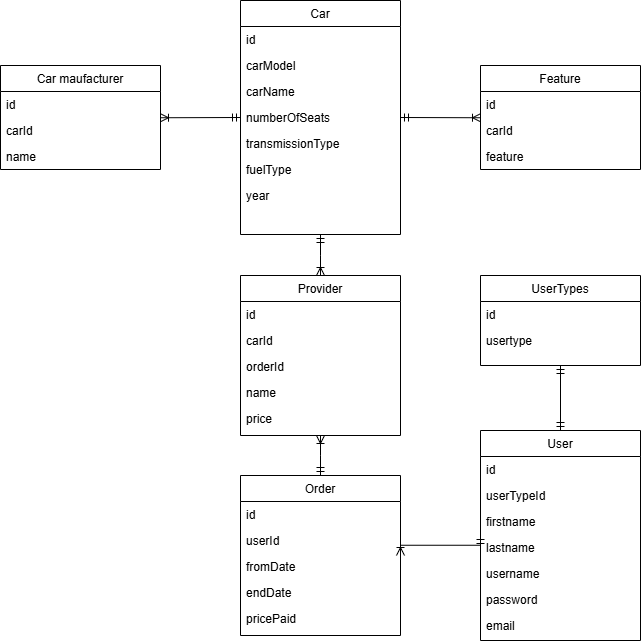

The diagram above was exported from draw.io. Its source (the exported page's mxGraphModel, read from the mxfile embedded in the PNG):
<mxGraphModel dx="1183" dy="784" grid="1" gridSize="10" guides="1" tooltips="1" connect="1" arrows="1" fold="1" page="1" pageScale="1" pageWidth="827" pageHeight="1169" math="0" shadow="0">
  <root>
    <mxCell id="WIyWlLk6GJQsqaUBKTNV-0" />
    <mxCell id="WIyWlLk6GJQsqaUBKTNV-1" parent="WIyWlLk6GJQsqaUBKTNV-0" />
    <mxCell id="zkfFHV4jXpPFQw0GAbJ--0" value="Car" style="swimlane;fontStyle=0;align=center;verticalAlign=top;childLayout=stackLayout;horizontal=1;startSize=26;horizontalStack=0;resizeParent=1;resizeLast=0;collapsible=1;marginBottom=0;rounded=0;shadow=0;strokeWidth=1;" parent="WIyWlLk6GJQsqaUBKTNV-1" vertex="1">
      <mxGeometry x="400" y="125" width="160" height="234" as="geometry">
        <mxRectangle x="230" y="140" width="160" height="26" as="alternateBounds" />
      </mxGeometry>
    </mxCell>
    <mxCell id="WBPu-nJmFgz0Cseh8K1a-8" value="id" style="text;align=left;verticalAlign=top;spacingLeft=4;spacingRight=4;overflow=hidden;rotatable=0;points=[[0,0.5],[1,0.5]];portConstraint=eastwest;" vertex="1" parent="zkfFHV4jXpPFQw0GAbJ--0">
      <mxGeometry y="26" width="160" height="26" as="geometry" />
    </mxCell>
    <mxCell id="zkfFHV4jXpPFQw0GAbJ--2" value="carModel" style="text;align=left;verticalAlign=top;spacingLeft=4;spacingRight=4;overflow=hidden;rotatable=0;points=[[0,0.5],[1,0.5]];portConstraint=eastwest;rounded=0;shadow=0;html=0;" parent="zkfFHV4jXpPFQw0GAbJ--0" vertex="1">
      <mxGeometry y="52" width="160" height="26" as="geometry" />
    </mxCell>
    <mxCell id="WBPu-nJmFgz0Cseh8K1a-12" value="carName" style="text;align=left;verticalAlign=top;spacingLeft=4;spacingRight=4;overflow=hidden;rotatable=0;points=[[0,0.5],[1,0.5]];portConstraint=eastwest;rounded=0;shadow=0;html=0;" vertex="1" parent="zkfFHV4jXpPFQw0GAbJ--0">
      <mxGeometry y="78" width="160" height="26" as="geometry" />
    </mxCell>
    <mxCell id="WBPu-nJmFgz0Cseh8K1a-3" value="numberOfSeats" style="text;align=left;verticalAlign=top;spacingLeft=4;spacingRight=4;overflow=hidden;rotatable=0;points=[[0,0.5],[1,0.5]];portConstraint=eastwest;rounded=0;shadow=0;html=0;" vertex="1" parent="zkfFHV4jXpPFQw0GAbJ--0">
      <mxGeometry y="104" width="160" height="26" as="geometry" />
    </mxCell>
    <mxCell id="WBPu-nJmFgz0Cseh8K1a-2" value="transmissionType" style="text;align=left;verticalAlign=top;spacingLeft=4;spacingRight=4;overflow=hidden;rotatable=0;points=[[0,0.5],[1,0.5]];portConstraint=eastwest;rounded=0;shadow=0;html=0;" vertex="1" parent="zkfFHV4jXpPFQw0GAbJ--0">
      <mxGeometry y="130" width="160" height="26" as="geometry" />
    </mxCell>
    <mxCell id="WBPu-nJmFgz0Cseh8K1a-0" value="fuelType" style="text;align=left;verticalAlign=top;spacingLeft=4;spacingRight=4;overflow=hidden;rotatable=0;points=[[0,0.5],[1,0.5]];portConstraint=eastwest;rounded=0;shadow=0;html=0;" vertex="1" parent="zkfFHV4jXpPFQw0GAbJ--0">
      <mxGeometry y="156" width="160" height="26" as="geometry" />
    </mxCell>
    <mxCell id="zkfFHV4jXpPFQw0GAbJ--3" value="year" style="text;align=left;verticalAlign=top;spacingLeft=4;spacingRight=4;overflow=hidden;rotatable=0;points=[[0,0.5],[1,0.5]];portConstraint=eastwest;rounded=0;shadow=0;html=0;" parent="zkfFHV4jXpPFQw0GAbJ--0" vertex="1">
      <mxGeometry y="182" width="160" height="26" as="geometry" />
    </mxCell>
    <mxCell id="zkfFHV4jXpPFQw0GAbJ--13" value="Order" style="swimlane;fontStyle=0;align=center;verticalAlign=top;childLayout=stackLayout;horizontal=1;startSize=26;horizontalStack=0;resizeParent=1;resizeLast=0;collapsible=1;marginBottom=0;rounded=0;shadow=0;strokeWidth=1;" parent="WIyWlLk6GJQsqaUBKTNV-1" vertex="1">
      <mxGeometry x="400" y="600" width="160" height="160" as="geometry">
        <mxRectangle x="340" y="380" width="170" height="26" as="alternateBounds" />
      </mxGeometry>
    </mxCell>
    <mxCell id="zkfFHV4jXpPFQw0GAbJ--14" value="id" style="text;align=left;verticalAlign=top;spacingLeft=4;spacingRight=4;overflow=hidden;rotatable=0;points=[[0,0.5],[1,0.5]];portConstraint=eastwest;" parent="zkfFHV4jXpPFQw0GAbJ--13" vertex="1">
      <mxGeometry y="26" width="160" height="26" as="geometry" />
    </mxCell>
    <mxCell id="WBPu-nJmFgz0Cseh8K1a-43" value="userId" style="text;align=left;verticalAlign=top;spacingLeft=4;spacingRight=4;overflow=hidden;rotatable=0;points=[[0,0.5],[1,0.5]];portConstraint=eastwest;" vertex="1" parent="zkfFHV4jXpPFQw0GAbJ--13">
      <mxGeometry y="52" width="160" height="26" as="geometry" />
    </mxCell>
    <mxCell id="WBPu-nJmFgz0Cseh8K1a-51" value="fromDate" style="text;align=left;verticalAlign=top;spacingLeft=4;spacingRight=4;overflow=hidden;rotatable=0;points=[[0,0.5],[1,0.5]];portConstraint=eastwest;" vertex="1" parent="zkfFHV4jXpPFQw0GAbJ--13">
      <mxGeometry y="78" width="160" height="26" as="geometry" />
    </mxCell>
    <mxCell id="WBPu-nJmFgz0Cseh8K1a-52" value="endDate" style="text;align=left;verticalAlign=top;spacingLeft=4;spacingRight=4;overflow=hidden;rotatable=0;points=[[0,0.5],[1,0.5]];portConstraint=eastwest;" vertex="1" parent="zkfFHV4jXpPFQw0GAbJ--13">
      <mxGeometry y="104" width="160" height="26" as="geometry" />
    </mxCell>
    <mxCell id="WBPu-nJmFgz0Cseh8K1a-53" value="pricePaid" style="text;align=left;verticalAlign=top;spacingLeft=4;spacingRight=4;overflow=hidden;rotatable=0;points=[[0,0.5],[1,0.5]];portConstraint=eastwest;" vertex="1" parent="zkfFHV4jXpPFQw0GAbJ--13">
      <mxGeometry y="130" width="160" height="26" as="geometry" />
    </mxCell>
    <mxCell id="WBPu-nJmFgz0Cseh8K1a-5" value="Feature" style="swimlane;fontStyle=0;align=center;verticalAlign=top;childLayout=stackLayout;horizontal=1;startSize=26;horizontalStack=0;resizeParent=1;resizeLast=0;collapsible=1;marginBottom=0;rounded=0;shadow=0;strokeWidth=1;" vertex="1" parent="WIyWlLk6GJQsqaUBKTNV-1">
      <mxGeometry x="640" y="190" width="160" height="104" as="geometry">
        <mxRectangle x="340" y="380" width="170" height="26" as="alternateBounds" />
      </mxGeometry>
    </mxCell>
    <mxCell id="WBPu-nJmFgz0Cseh8K1a-10" value="id" style="text;align=left;verticalAlign=top;spacingLeft=4;spacingRight=4;overflow=hidden;rotatable=0;points=[[0,0.5],[1,0.5]];portConstraint=eastwest;rounded=0;shadow=0;html=0;" vertex="1" parent="WBPu-nJmFgz0Cseh8K1a-5">
      <mxGeometry y="26" width="160" height="26" as="geometry" />
    </mxCell>
    <mxCell id="WBPu-nJmFgz0Cseh8K1a-22" value="carId" style="text;align=left;verticalAlign=top;spacingLeft=4;spacingRight=4;overflow=hidden;rotatable=0;points=[[0,0.5],[1,0.5]];portConstraint=eastwest;rounded=0;shadow=0;html=0;" vertex="1" parent="WBPu-nJmFgz0Cseh8K1a-5">
      <mxGeometry y="52" width="160" height="26" as="geometry" />
    </mxCell>
    <mxCell id="WBPu-nJmFgz0Cseh8K1a-9" value="feature" style="text;align=left;verticalAlign=top;spacingLeft=4;spacingRight=4;overflow=hidden;rotatable=0;points=[[0,0.5],[1,0.5]];portConstraint=eastwest;rounded=0;shadow=0;html=0;" vertex="1" parent="WBPu-nJmFgz0Cseh8K1a-5">
      <mxGeometry y="78" width="160" height="26" as="geometry" />
    </mxCell>
    <mxCell id="WBPu-nJmFgz0Cseh8K1a-11" value="" style="endArrow=ERoneToMany;html=1;rounded=0;startArrow=ERmandOne;startFill=0;endFill=0;edgeStyle=elbowEdgeStyle;elbow=vertical;entryX=0;entryY=0.5;entryDx=0;entryDy=0;exitX=1;exitY=0.5;exitDx=0;exitDy=0;" edge="1" parent="WIyWlLk6GJQsqaUBKTNV-1" source="zkfFHV4jXpPFQw0GAbJ--0" target="WBPu-nJmFgz0Cseh8K1a-5">
      <mxGeometry width="50" height="50" relative="1" as="geometry">
        <mxPoint x="560" y="237" as="sourcePoint" />
        <mxPoint x="600" y="260" as="targetPoint" />
      </mxGeometry>
    </mxCell>
    <mxCell id="WBPu-nJmFgz0Cseh8K1a-13" value="Car maufacturer" style="swimlane;fontStyle=0;align=center;verticalAlign=top;childLayout=stackLayout;horizontal=1;startSize=26;horizontalStack=0;resizeParent=1;resizeLast=0;collapsible=1;marginBottom=0;rounded=0;shadow=0;strokeWidth=1;" vertex="1" parent="WIyWlLk6GJQsqaUBKTNV-1">
      <mxGeometry x="160" y="190" width="160" height="104" as="geometry">
        <mxRectangle x="340" y="380" width="170" height="26" as="alternateBounds" />
      </mxGeometry>
    </mxCell>
    <mxCell id="WBPu-nJmFgz0Cseh8K1a-14" value="id" style="text;align=left;verticalAlign=top;spacingLeft=4;spacingRight=4;overflow=hidden;rotatable=0;points=[[0,0.5],[1,0.5]];portConstraint=eastwest;rounded=0;shadow=0;html=0;" vertex="1" parent="WBPu-nJmFgz0Cseh8K1a-13">
      <mxGeometry y="26" width="160" height="26" as="geometry" />
    </mxCell>
    <mxCell id="WBPu-nJmFgz0Cseh8K1a-21" value="carId" style="text;align=left;verticalAlign=top;spacingLeft=4;spacingRight=4;overflow=hidden;rotatable=0;points=[[0,0.5],[1,0.5]];portConstraint=eastwest;rounded=0;shadow=0;html=0;" vertex="1" parent="WBPu-nJmFgz0Cseh8K1a-13">
      <mxGeometry y="52" width="160" height="26" as="geometry" />
    </mxCell>
    <mxCell id="WBPu-nJmFgz0Cseh8K1a-15" value="name" style="text;align=left;verticalAlign=top;spacingLeft=4;spacingRight=4;overflow=hidden;rotatable=0;points=[[0,0.5],[1,0.5]];portConstraint=eastwest;rounded=0;shadow=0;html=0;" vertex="1" parent="WBPu-nJmFgz0Cseh8K1a-13">
      <mxGeometry y="78" width="160" height="26" as="geometry" />
    </mxCell>
    <mxCell id="WBPu-nJmFgz0Cseh8K1a-16" value="" style="endArrow=ERoneToMany;html=1;rounded=0;exitX=0;exitY=0.5;exitDx=0;exitDy=0;startArrow=ERmandOne;startFill=0;endFill=0;edgeStyle=elbowEdgeStyle;elbow=vertical;entryX=1;entryY=0.5;entryDx=0;entryDy=0;" edge="1" parent="WIyWlLk6GJQsqaUBKTNV-1" source="zkfFHV4jXpPFQw0GAbJ--0" target="WBPu-nJmFgz0Cseh8K1a-13">
      <mxGeometry width="50" height="50" relative="1" as="geometry">
        <mxPoint x="570" y="247" as="sourcePoint" />
        <mxPoint x="350" y="210" as="targetPoint" />
      </mxGeometry>
    </mxCell>
    <mxCell id="WBPu-nJmFgz0Cseh8K1a-24" value="" style="endArrow=ERoneToMany;html=1;rounded=0;startArrow=ERmandOne;startFill=0;endFill=0;edgeStyle=elbowEdgeStyle;elbow=vertical;exitX=0.5;exitY=0;exitDx=0;exitDy=0;entryX=0.5;entryY=1;entryDx=0;entryDy=0;" edge="1" parent="WIyWlLk6GJQsqaUBKTNV-1" source="zkfFHV4jXpPFQw0GAbJ--13" target="WBPu-nJmFgz0Cseh8K1a-26">
      <mxGeometry width="50" height="50" relative="1" as="geometry">
        <mxPoint x="570" y="252" as="sourcePoint" />
        <mxPoint x="420" y="380" as="targetPoint" />
      </mxGeometry>
    </mxCell>
    <mxCell id="WBPu-nJmFgz0Cseh8K1a-26" value="Provider" style="swimlane;fontStyle=0;align=center;verticalAlign=top;childLayout=stackLayout;horizontal=1;startSize=26;horizontalStack=0;resizeParent=1;resizeLast=0;collapsible=1;marginBottom=0;rounded=0;shadow=0;strokeWidth=1;" vertex="1" parent="WIyWlLk6GJQsqaUBKTNV-1">
      <mxGeometry x="400" y="400" width="160" height="160" as="geometry">
        <mxRectangle x="340" y="380" width="170" height="26" as="alternateBounds" />
      </mxGeometry>
    </mxCell>
    <mxCell id="WBPu-nJmFgz0Cseh8K1a-27" value="id" style="text;align=left;verticalAlign=top;spacingLeft=4;spacingRight=4;overflow=hidden;rotatable=0;points=[[0,0.5],[1,0.5]];portConstraint=eastwest;" vertex="1" parent="WBPu-nJmFgz0Cseh8K1a-26">
      <mxGeometry y="26" width="160" height="26" as="geometry" />
    </mxCell>
    <mxCell id="WBPu-nJmFgz0Cseh8K1a-31" value="carId" style="text;align=left;verticalAlign=top;spacingLeft=4;spacingRight=4;overflow=hidden;rotatable=0;points=[[0,0.5],[1,0.5]];portConstraint=eastwest;" vertex="1" parent="WBPu-nJmFgz0Cseh8K1a-26">
      <mxGeometry y="52" width="160" height="26" as="geometry" />
    </mxCell>
    <mxCell id="WBPu-nJmFgz0Cseh8K1a-32" value="orderId" style="text;align=left;verticalAlign=top;spacingLeft=4;spacingRight=4;overflow=hidden;rotatable=0;points=[[0,0.5],[1,0.5]];portConstraint=eastwest;" vertex="1" parent="WBPu-nJmFgz0Cseh8K1a-26">
      <mxGeometry y="78" width="160" height="26" as="geometry" />
    </mxCell>
    <mxCell id="WBPu-nJmFgz0Cseh8K1a-29" value="name" style="text;align=left;verticalAlign=top;spacingLeft=4;spacingRight=4;overflow=hidden;rotatable=0;points=[[0,0.5],[1,0.5]];portConstraint=eastwest;" vertex="1" parent="WBPu-nJmFgz0Cseh8K1a-26">
      <mxGeometry y="104" width="160" height="26" as="geometry" />
    </mxCell>
    <mxCell id="WBPu-nJmFgz0Cseh8K1a-30" value="price" style="text;align=left;verticalAlign=top;spacingLeft=4;spacingRight=4;overflow=hidden;rotatable=0;points=[[0,0.5],[1,0.5]];portConstraint=eastwest;" vertex="1" parent="WBPu-nJmFgz0Cseh8K1a-26">
      <mxGeometry y="130" width="160" height="26" as="geometry" />
    </mxCell>
    <mxCell id="WBPu-nJmFgz0Cseh8K1a-28" value="" style="endArrow=ERoneToMany;html=1;rounded=0;startArrow=ERmandOne;startFill=0;endFill=0;edgeStyle=elbowEdgeStyle;elbow=vertical;entryX=0.5;entryY=0;entryDx=0;entryDy=0;exitX=0.5;exitY=1;exitDx=0;exitDy=0;" edge="1" parent="WIyWlLk6GJQsqaUBKTNV-1" source="zkfFHV4jXpPFQw0GAbJ--0" target="WBPu-nJmFgz0Cseh8K1a-26">
      <mxGeometry width="50" height="50" relative="1" as="geometry">
        <mxPoint x="540" y="390" as="sourcePoint" />
        <mxPoint x="490" y="490" as="targetPoint" />
      </mxGeometry>
    </mxCell>
    <mxCell id="WBPu-nJmFgz0Cseh8K1a-33" value="User" style="swimlane;fontStyle=0;align=center;verticalAlign=top;childLayout=stackLayout;horizontal=1;startSize=26;horizontalStack=0;resizeParent=1;resizeLast=0;collapsible=1;marginBottom=0;rounded=0;shadow=0;strokeWidth=1;" vertex="1" parent="WIyWlLk6GJQsqaUBKTNV-1">
      <mxGeometry x="640" y="555" width="160" height="210" as="geometry">
        <mxRectangle x="340" y="380" width="170" height="26" as="alternateBounds" />
      </mxGeometry>
    </mxCell>
    <mxCell id="WBPu-nJmFgz0Cseh8K1a-34" value="id" style="text;align=left;verticalAlign=top;spacingLeft=4;spacingRight=4;overflow=hidden;rotatable=0;points=[[0,0.5],[1,0.5]];portConstraint=eastwest;" vertex="1" parent="WBPu-nJmFgz0Cseh8K1a-33">
      <mxGeometry y="26" width="160" height="26" as="geometry" />
    </mxCell>
    <mxCell id="WBPu-nJmFgz0Cseh8K1a-50" value="userTypeId" style="text;align=left;verticalAlign=top;spacingLeft=4;spacingRight=4;overflow=hidden;rotatable=0;points=[[0,0.5],[1,0.5]];portConstraint=eastwest;" vertex="1" parent="WBPu-nJmFgz0Cseh8K1a-33">
      <mxGeometry y="52" width="160" height="26" as="geometry" />
    </mxCell>
    <mxCell id="WBPu-nJmFgz0Cseh8K1a-35" value="firstname" style="text;align=left;verticalAlign=top;spacingLeft=4;spacingRight=4;overflow=hidden;rotatable=0;points=[[0,0.5],[1,0.5]];portConstraint=eastwest;" vertex="1" parent="WBPu-nJmFgz0Cseh8K1a-33">
      <mxGeometry y="78" width="160" height="26" as="geometry" />
    </mxCell>
    <mxCell id="WBPu-nJmFgz0Cseh8K1a-36" value="lastname" style="text;align=left;verticalAlign=top;spacingLeft=4;spacingRight=4;overflow=hidden;rotatable=0;points=[[0,0.5],[1,0.5]];portConstraint=eastwest;" vertex="1" parent="WBPu-nJmFgz0Cseh8K1a-33">
      <mxGeometry y="104" width="160" height="26" as="geometry" />
    </mxCell>
    <mxCell id="WBPu-nJmFgz0Cseh8K1a-38" value="username" style="text;align=left;verticalAlign=top;spacingLeft=4;spacingRight=4;overflow=hidden;rotatable=0;points=[[0,0.5],[1,0.5]];portConstraint=eastwest;" vertex="1" parent="WBPu-nJmFgz0Cseh8K1a-33">
      <mxGeometry y="130" width="160" height="26" as="geometry" />
    </mxCell>
    <mxCell id="WBPu-nJmFgz0Cseh8K1a-39" value="password" style="text;align=left;verticalAlign=top;spacingLeft=4;spacingRight=4;overflow=hidden;rotatable=0;points=[[0,0.5],[1,0.5]];portConstraint=eastwest;" vertex="1" parent="WBPu-nJmFgz0Cseh8K1a-33">
      <mxGeometry y="156" width="160" height="26" as="geometry" />
    </mxCell>
    <mxCell id="WBPu-nJmFgz0Cseh8K1a-40" value="email" style="text;align=left;verticalAlign=top;spacingLeft=4;spacingRight=4;overflow=hidden;rotatable=0;points=[[0,0.5],[1,0.5]];portConstraint=eastwest;" vertex="1" parent="WBPu-nJmFgz0Cseh8K1a-33">
      <mxGeometry y="182" width="160" height="26" as="geometry" />
    </mxCell>
    <mxCell id="WBPu-nJmFgz0Cseh8K1a-42" value="" style="endArrow=ERoneToMany;html=1;rounded=0;startArrow=ERmandOne;startFill=0;endFill=0;edgeStyle=elbowEdgeStyle;elbow=vertical;entryX=1;entryY=0.5;entryDx=0;entryDy=0;exitX=0;exitY=0.5;exitDx=0;exitDy=0;" edge="1" parent="WIyWlLk6GJQsqaUBKTNV-1" source="WBPu-nJmFgz0Cseh8K1a-33" target="zkfFHV4jXpPFQw0GAbJ--13">
      <mxGeometry width="50" height="50" relative="1" as="geometry">
        <mxPoint x="520" y="830" as="sourcePoint" />
        <mxPoint x="490" y="570" as="targetPoint" />
      </mxGeometry>
    </mxCell>
    <mxCell id="WBPu-nJmFgz0Cseh8K1a-44" value="UserTypes" style="swimlane;fontStyle=0;align=center;verticalAlign=top;childLayout=stackLayout;horizontal=1;startSize=26;horizontalStack=0;resizeParent=1;resizeLast=0;collapsible=1;marginBottom=0;rounded=0;shadow=0;strokeWidth=1;" vertex="1" parent="WIyWlLk6GJQsqaUBKTNV-1">
      <mxGeometry x="640" y="400" width="160" height="90" as="geometry">
        <mxRectangle x="340" y="380" width="170" height="26" as="alternateBounds" />
      </mxGeometry>
    </mxCell>
    <mxCell id="WBPu-nJmFgz0Cseh8K1a-45" value="id" style="text;align=left;verticalAlign=top;spacingLeft=4;spacingRight=4;overflow=hidden;rotatable=0;points=[[0,0.5],[1,0.5]];portConstraint=eastwest;" vertex="1" parent="WBPu-nJmFgz0Cseh8K1a-44">
      <mxGeometry y="26" width="160" height="26" as="geometry" />
    </mxCell>
    <mxCell id="WBPu-nJmFgz0Cseh8K1a-47" value="usertype" style="text;align=left;verticalAlign=top;spacingLeft=4;spacingRight=4;overflow=hidden;rotatable=0;points=[[0,0.5],[1,0.5]];portConstraint=eastwest;" vertex="1" parent="WBPu-nJmFgz0Cseh8K1a-44">
      <mxGeometry y="52" width="160" height="26" as="geometry" />
    </mxCell>
    <mxCell id="WBPu-nJmFgz0Cseh8K1a-49" value="" style="endArrow=ERmandOne;html=1;rounded=0;entryX=0.5;entryY=1;entryDx=0;entryDy=0;exitX=0.5;exitY=0;exitDx=0;exitDy=0;startArrow=ERmandOne;startFill=0;endFill=0;" edge="1" parent="WIyWlLk6GJQsqaUBKTNV-1" source="WBPu-nJmFgz0Cseh8K1a-33" target="WBPu-nJmFgz0Cseh8K1a-44">
      <mxGeometry width="50" height="50" relative="1" as="geometry">
        <mxPoint x="450" y="590" as="sourcePoint" />
        <mxPoint x="720" y="510" as="targetPoint" />
      </mxGeometry>
    </mxCell>
  </root>
</mxGraphModel>